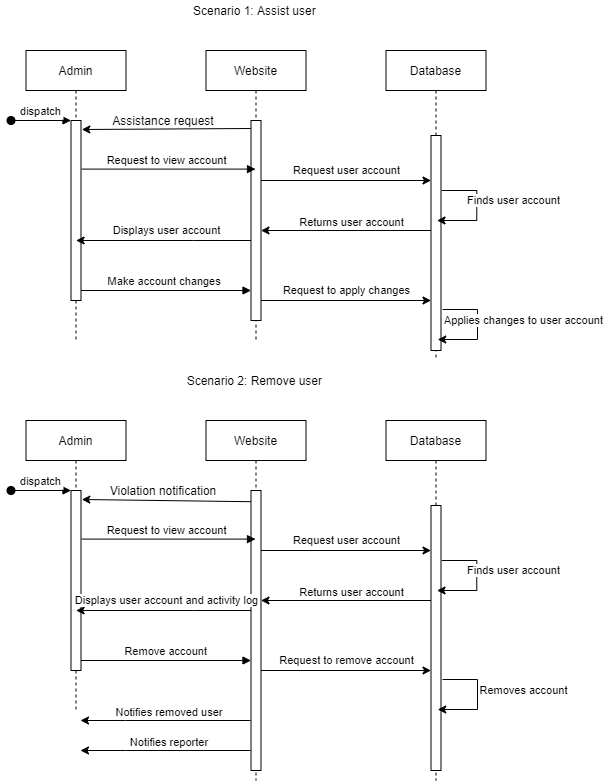

The diagram above was exported from draw.io. Its source (the exported page's mxGraphModel, read from the mxfile embedded in the PNG):
<mxGraphModel dx="921" dy="462" grid="1" gridSize="10" guides="1" tooltips="1" connect="1" arrows="1" fold="1" page="1" pageScale="1" pageWidth="850" pageHeight="1100" math="0" shadow="0">
  <root>
    <mxCell id="0" />
    <mxCell id="1" parent="0" />
    <mxCell id="JgZJebXtUyLinulpgRgZ-30" value="Scenario 1: Assist user&amp;nbsp;" style="text;html=1;strokeColor=none;fillColor=none;align=center;verticalAlign=middle;whiteSpace=wrap;rounded=0;" vertex="1" parent="1">
      <mxGeometry x="232.5" y="90" width="280" height="20" as="geometry" />
    </mxCell>
    <mxCell id="JgZJebXtUyLinulpgRgZ-31" value="Scenario 2: Remove user&amp;nbsp;" style="text;html=1;strokeColor=none;fillColor=none;align=center;verticalAlign=middle;whiteSpace=wrap;rounded=0;" vertex="1" parent="1">
      <mxGeometry x="232.5" y="460" width="280" height="20" as="geometry" />
    </mxCell>
    <mxCell id="JgZJebXtUyLinulpgRgZ-32" value="Admin" style="shape=umlLifeline;perimeter=lifelinePerimeter;container=1;collapsible=0;recursiveResize=0;rounded=0;shadow=0;strokeWidth=1;" vertex="1" parent="1">
      <mxGeometry x="142.5" y="140" width="100" height="290" as="geometry" />
    </mxCell>
    <mxCell id="JgZJebXtUyLinulpgRgZ-33" value="" style="points=[];perimeter=orthogonalPerimeter;rounded=0;shadow=0;strokeWidth=1;" vertex="1" parent="JgZJebXtUyLinulpgRgZ-32">
      <mxGeometry x="45" y="70" width="10" height="180" as="geometry" />
    </mxCell>
    <mxCell id="JgZJebXtUyLinulpgRgZ-34" value="dispatch" style="verticalAlign=bottom;startArrow=oval;endArrow=block;startSize=8;shadow=0;strokeWidth=1;" edge="1" parent="JgZJebXtUyLinulpgRgZ-32" target="JgZJebXtUyLinulpgRgZ-33">
      <mxGeometry relative="1" as="geometry">
        <mxPoint x="-15" y="70" as="sourcePoint" />
      </mxGeometry>
    </mxCell>
    <mxCell id="JgZJebXtUyLinulpgRgZ-35" value="Website" style="shape=umlLifeline;perimeter=lifelinePerimeter;container=1;collapsible=0;recursiveResize=0;rounded=0;shadow=0;strokeWidth=1;" vertex="1" parent="1">
      <mxGeometry x="322.5" y="140" width="100" height="290" as="geometry" />
    </mxCell>
    <mxCell id="JgZJebXtUyLinulpgRgZ-36" value="" style="points=[];perimeter=orthogonalPerimeter;rounded=0;shadow=0;strokeWidth=1;" vertex="1" parent="JgZJebXtUyLinulpgRgZ-35">
      <mxGeometry x="45" y="70" width="10" height="200" as="geometry" />
    </mxCell>
    <mxCell id="JgZJebXtUyLinulpgRgZ-37" value="Request to view account " style="verticalAlign=bottom;endArrow=block;shadow=0;strokeWidth=1;exitX=1.083;exitY=0.27;exitDx=0;exitDy=0;exitPerimeter=0;" edge="1" parent="1" source="JgZJebXtUyLinulpgRgZ-33" target="JgZJebXtUyLinulpgRgZ-35">
      <mxGeometry relative="1" as="geometry">
        <mxPoint x="297.5" y="280" as="sourcePoint" />
      </mxGeometry>
    </mxCell>
    <mxCell id="JgZJebXtUyLinulpgRgZ-38" value="Database" style="shape=umlLifeline;perimeter=lifelinePerimeter;container=1;collapsible=0;recursiveResize=0;rounded=0;shadow=0;strokeWidth=1;" vertex="1" parent="1">
      <mxGeometry x="502.5" y="140" width="100" height="310" as="geometry" />
    </mxCell>
    <mxCell id="JgZJebXtUyLinulpgRgZ-39" value="" style="points=[];perimeter=orthogonalPerimeter;rounded=0;shadow=0;strokeWidth=1;" vertex="1" parent="JgZJebXtUyLinulpgRgZ-38">
      <mxGeometry x="45" y="85" width="10" height="215" as="geometry" />
    </mxCell>
    <mxCell id="JgZJebXtUyLinulpgRgZ-40" style="edgeStyle=orthogonalEdgeStyle;rounded=0;orthogonalLoop=1;jettySize=auto;html=1;" edge="1" parent="1" source="JgZJebXtUyLinulpgRgZ-36" target="JgZJebXtUyLinulpgRgZ-32">
      <mxGeometry relative="1" as="geometry">
        <Array as="points">
          <mxPoint x="310" y="330" />
          <mxPoint x="310" y="330" />
        </Array>
      </mxGeometry>
    </mxCell>
    <mxCell id="JgZJebXtUyLinulpgRgZ-41" value="Displays user account" style="edgeLabel;html=1;align=center;verticalAlign=middle;resizable=0;points=[];" vertex="1" connectable="0" parent="JgZJebXtUyLinulpgRgZ-40">
      <mxGeometry x="0.1471" y="-1" relative="1" as="geometry">
        <mxPoint x="15.69" y="-9" as="offset" />
      </mxGeometry>
    </mxCell>
    <mxCell id="JgZJebXtUyLinulpgRgZ-42" value="Make account changes " style="verticalAlign=bottom;endArrow=block;entryX=0;entryY=0;shadow=0;strokeWidth=1;" edge="1" parent="1">
      <mxGeometry relative="1" as="geometry">
        <mxPoint x="197.5" y="380" as="sourcePoint" />
        <mxPoint x="367.5" y="380" as="targetPoint" />
      </mxGeometry>
    </mxCell>
    <mxCell id="JgZJebXtUyLinulpgRgZ-43" style="edgeStyle=orthogonalEdgeStyle;rounded=0;orthogonalLoop=1;jettySize=auto;html=1;" edge="1" parent="1">
      <mxGeometry relative="1" as="geometry">
        <Array as="points">
          <mxPoint x="432.5" y="390" />
          <mxPoint x="432.5" y="390" />
        </Array>
        <mxPoint x="377.5" y="390" as="sourcePoint" />
        <mxPoint x="547.5" y="390" as="targetPoint" />
      </mxGeometry>
    </mxCell>
    <mxCell id="JgZJebXtUyLinulpgRgZ-44" value="Request to apply changes" style="edgeLabel;html=1;align=center;verticalAlign=middle;resizable=0;points=[];" vertex="1" connectable="0" parent="JgZJebXtUyLinulpgRgZ-43">
      <mxGeometry x="0.1099" relative="1" as="geometry">
        <mxPoint x="-9.48" y="-10" as="offset" />
      </mxGeometry>
    </mxCell>
    <mxCell id="JgZJebXtUyLinulpgRgZ-46" value="Finds user account" style="edgeStyle=orthogonalEdgeStyle;rounded=0;orthogonalLoop=1;jettySize=auto;html=1;" edge="1" parent="1">
      <mxGeometry x="-0.1411" y="37" relative="1" as="geometry">
        <mxPoint x="553.5022222222221" y="310" as="targetPoint" />
        <Array as="points">
          <mxPoint x="593.28" y="280" />
          <mxPoint x="593.28" y="310" />
        </Array>
        <mxPoint as="offset" />
        <mxPoint x="558.2800000000002" y="280" as="sourcePoint" />
      </mxGeometry>
    </mxCell>
    <mxCell id="JgZJebXtUyLinulpgRgZ-47" value="Applies changes to user account" style="edgeStyle=orthogonalEdgeStyle;rounded=0;orthogonalLoop=1;jettySize=auto;html=1;" edge="1" parent="1">
      <mxGeometry x="-0.122" y="46" relative="1" as="geometry">
        <mxPoint x="554.2322222222222" y="429" as="targetPoint" />
        <Array as="points">
          <mxPoint x="594.01" y="399" />
          <mxPoint x="594.01" y="429" />
        </Array>
        <mxPoint as="offset" />
        <mxPoint x="559.0100000000002" y="399" as="sourcePoint" />
      </mxGeometry>
    </mxCell>
    <mxCell id="JgZJebXtUyLinulpgRgZ-48" style="edgeStyle=orthogonalEdgeStyle;rounded=0;orthogonalLoop=1;jettySize=auto;html=1;" edge="1" parent="1">
      <mxGeometry relative="1" as="geometry">
        <Array as="points">
          <mxPoint x="432.5" y="270" />
          <mxPoint x="432.5" y="270" />
        </Array>
        <mxPoint x="377.5" y="270" as="sourcePoint" />
        <mxPoint x="547.5" y="270" as="targetPoint" />
      </mxGeometry>
    </mxCell>
    <mxCell id="JgZJebXtUyLinulpgRgZ-49" value="Request user account" style="edgeLabel;html=1;align=center;verticalAlign=middle;resizable=0;points=[];" vertex="1" connectable="0" parent="JgZJebXtUyLinulpgRgZ-48">
      <mxGeometry x="0.1099" relative="1" as="geometry">
        <mxPoint x="-9.48" y="-10" as="offset" />
      </mxGeometry>
    </mxCell>
    <mxCell id="JgZJebXtUyLinulpgRgZ-50" value="Returns user account" style="edgeStyle=orthogonalEdgeStyle;rounded=0;orthogonalLoop=1;jettySize=auto;html=1;" edge="1" parent="1">
      <mxGeometry x="-0.0588" y="-8" relative="1" as="geometry">
        <Array as="points">
          <mxPoint x="422.5" y="320" />
          <mxPoint x="422.5" y="320" />
        </Array>
        <mxPoint as="offset" />
        <mxPoint x="547.5" y="320" as="sourcePoint" />
        <mxPoint x="377.5" y="320" as="targetPoint" />
      </mxGeometry>
    </mxCell>
    <mxCell id="JgZJebXtUyLinulpgRgZ-73" value="" style="endArrow=classic;html=1;entryX=1.083;entryY=0.05;entryDx=0;entryDy=0;entryPerimeter=0;exitX=-0.017;exitY=0.04;exitDx=0;exitDy=0;exitPerimeter=0;" edge="1" parent="1" source="JgZJebXtUyLinulpgRgZ-36" target="JgZJebXtUyLinulpgRgZ-33">
      <mxGeometry width="50" height="50" relative="1" as="geometry">
        <mxPoint x="460" y="250" as="sourcePoint" />
        <mxPoint x="510" y="200" as="targetPoint" />
      </mxGeometry>
    </mxCell>
    <mxCell id="JgZJebXtUyLinulpgRgZ-74" value="Assistance request" style="text;html=1;strokeColor=none;fillColor=none;align=center;verticalAlign=middle;whiteSpace=wrap;rounded=0;" vertex="1" parent="1">
      <mxGeometry x="210" y="200" width="140" height="20" as="geometry" />
    </mxCell>
    <mxCell id="JgZJebXtUyLinulpgRgZ-76" value="Admin" style="shape=umlLifeline;perimeter=lifelinePerimeter;container=1;collapsible=0;recursiveResize=0;rounded=0;shadow=0;strokeWidth=1;" vertex="1" parent="1">
      <mxGeometry x="142.5" y="510" width="100" height="290" as="geometry" />
    </mxCell>
    <mxCell id="JgZJebXtUyLinulpgRgZ-77" value="" style="points=[];perimeter=orthogonalPerimeter;rounded=0;shadow=0;strokeWidth=1;" vertex="1" parent="JgZJebXtUyLinulpgRgZ-76">
      <mxGeometry x="45" y="70" width="10" height="180" as="geometry" />
    </mxCell>
    <mxCell id="JgZJebXtUyLinulpgRgZ-78" value="dispatch" style="verticalAlign=bottom;startArrow=oval;endArrow=block;startSize=8;shadow=0;strokeWidth=1;" edge="1" parent="JgZJebXtUyLinulpgRgZ-76" target="JgZJebXtUyLinulpgRgZ-77">
      <mxGeometry relative="1" as="geometry">
        <mxPoint x="-15" y="70" as="sourcePoint" />
      </mxGeometry>
    </mxCell>
    <mxCell id="JgZJebXtUyLinulpgRgZ-79" value="Website" style="shape=umlLifeline;perimeter=lifelinePerimeter;container=1;collapsible=0;recursiveResize=0;rounded=0;shadow=0;strokeWidth=1;" vertex="1" parent="1">
      <mxGeometry x="322.5" y="510" width="100" height="360" as="geometry" />
    </mxCell>
    <mxCell id="JgZJebXtUyLinulpgRgZ-80" value="" style="points=[];perimeter=orthogonalPerimeter;rounded=0;shadow=0;strokeWidth=1;" vertex="1" parent="JgZJebXtUyLinulpgRgZ-79">
      <mxGeometry x="45" y="70" width="10" height="280" as="geometry" />
    </mxCell>
    <mxCell id="JgZJebXtUyLinulpgRgZ-81" value="Request to view account " style="verticalAlign=bottom;endArrow=block;shadow=0;strokeWidth=1;exitX=1.083;exitY=0.27;exitDx=0;exitDy=0;exitPerimeter=0;" edge="1" parent="1" source="JgZJebXtUyLinulpgRgZ-77" target="JgZJebXtUyLinulpgRgZ-79">
      <mxGeometry relative="1" as="geometry">
        <mxPoint x="297.5" y="650" as="sourcePoint" />
      </mxGeometry>
    </mxCell>
    <mxCell id="JgZJebXtUyLinulpgRgZ-82" value="Database" style="shape=umlLifeline;perimeter=lifelinePerimeter;container=1;collapsible=0;recursiveResize=0;rounded=0;shadow=0;strokeWidth=1;" vertex="1" parent="1">
      <mxGeometry x="502.5" y="510" width="100" height="360" as="geometry" />
    </mxCell>
    <mxCell id="JgZJebXtUyLinulpgRgZ-83" value="" style="points=[];perimeter=orthogonalPerimeter;rounded=0;shadow=0;strokeWidth=1;" vertex="1" parent="JgZJebXtUyLinulpgRgZ-82">
      <mxGeometry x="45" y="85" width="10" height="265" as="geometry" />
    </mxCell>
    <mxCell id="JgZJebXtUyLinulpgRgZ-84" style="edgeStyle=orthogonalEdgeStyle;rounded=0;orthogonalLoop=1;jettySize=auto;html=1;" edge="1" parent="1" source="JgZJebXtUyLinulpgRgZ-80" target="JgZJebXtUyLinulpgRgZ-76">
      <mxGeometry relative="1" as="geometry">
        <Array as="points">
          <mxPoint x="310" y="700" />
          <mxPoint x="310" y="700" />
        </Array>
      </mxGeometry>
    </mxCell>
    <mxCell id="JgZJebXtUyLinulpgRgZ-85" value="Displays user account and activity log" style="edgeLabel;html=1;align=center;verticalAlign=middle;resizable=0;points=[];" vertex="1" connectable="0" parent="JgZJebXtUyLinulpgRgZ-84">
      <mxGeometry x="0.1471" y="-1" relative="1" as="geometry">
        <mxPoint x="15.69" y="-9" as="offset" />
      </mxGeometry>
    </mxCell>
    <mxCell id="JgZJebXtUyLinulpgRgZ-86" value="Remove account" style="verticalAlign=bottom;endArrow=block;entryX=0;entryY=0;shadow=0;strokeWidth=1;" edge="1" parent="1">
      <mxGeometry relative="1" as="geometry">
        <mxPoint x="197.5" y="750" as="sourcePoint" />
        <mxPoint x="367.5" y="750" as="targetPoint" />
      </mxGeometry>
    </mxCell>
    <mxCell id="JgZJebXtUyLinulpgRgZ-87" style="edgeStyle=orthogonalEdgeStyle;rounded=0;orthogonalLoop=1;jettySize=auto;html=1;" edge="1" parent="1">
      <mxGeometry relative="1" as="geometry">
        <Array as="points">
          <mxPoint x="432.5" y="760" />
          <mxPoint x="432.5" y="760" />
        </Array>
        <mxPoint x="377.5" y="760" as="sourcePoint" />
        <mxPoint x="547.5" y="760" as="targetPoint" />
      </mxGeometry>
    </mxCell>
    <mxCell id="JgZJebXtUyLinulpgRgZ-88" value="Request to remove account" style="edgeLabel;html=1;align=center;verticalAlign=middle;resizable=0;points=[];" vertex="1" connectable="0" parent="JgZJebXtUyLinulpgRgZ-87">
      <mxGeometry x="0.1099" relative="1" as="geometry">
        <mxPoint x="-9.48" y="-10" as="offset" />
      </mxGeometry>
    </mxCell>
    <mxCell id="JgZJebXtUyLinulpgRgZ-89" value="Finds user account" style="edgeStyle=orthogonalEdgeStyle;rounded=0;orthogonalLoop=1;jettySize=auto;html=1;" edge="1" parent="1">
      <mxGeometry x="-0.1411" y="37" relative="1" as="geometry">
        <mxPoint x="553.5022222222221" y="680" as="targetPoint" />
        <Array as="points">
          <mxPoint x="593.28" y="650" />
          <mxPoint x="593.28" y="680" />
        </Array>
        <mxPoint as="offset" />
        <mxPoint x="558.2800000000002" y="650" as="sourcePoint" />
      </mxGeometry>
    </mxCell>
    <mxCell id="JgZJebXtUyLinulpgRgZ-90" value="Removes account" style="edgeStyle=orthogonalEdgeStyle;rounded=0;orthogonalLoop=1;jettySize=auto;html=1;" edge="1" parent="1">
      <mxGeometry x="-0.122" y="46" relative="1" as="geometry">
        <mxPoint x="554.2322222222222" y="799" as="targetPoint" />
        <Array as="points">
          <mxPoint x="594.01" y="769" />
          <mxPoint x="594.01" y="799" />
        </Array>
        <mxPoint as="offset" />
        <mxPoint x="559.0100000000002" y="769" as="sourcePoint" />
      </mxGeometry>
    </mxCell>
    <mxCell id="JgZJebXtUyLinulpgRgZ-91" style="edgeStyle=orthogonalEdgeStyle;rounded=0;orthogonalLoop=1;jettySize=auto;html=1;" edge="1" parent="1">
      <mxGeometry relative="1" as="geometry">
        <Array as="points">
          <mxPoint x="432.5" y="640" />
          <mxPoint x="432.5" y="640" />
        </Array>
        <mxPoint x="377.5" y="640" as="sourcePoint" />
        <mxPoint x="547.5" y="640" as="targetPoint" />
      </mxGeometry>
    </mxCell>
    <mxCell id="JgZJebXtUyLinulpgRgZ-92" value="Request user account" style="edgeLabel;html=1;align=center;verticalAlign=middle;resizable=0;points=[];" vertex="1" connectable="0" parent="JgZJebXtUyLinulpgRgZ-91">
      <mxGeometry x="0.1099" relative="1" as="geometry">
        <mxPoint x="-9.48" y="-10" as="offset" />
      </mxGeometry>
    </mxCell>
    <mxCell id="JgZJebXtUyLinulpgRgZ-93" value="Returns user account" style="edgeStyle=orthogonalEdgeStyle;rounded=0;orthogonalLoop=1;jettySize=auto;html=1;" edge="1" parent="1">
      <mxGeometry x="-0.0588" y="-8" relative="1" as="geometry">
        <Array as="points">
          <mxPoint x="422.5" y="690" />
          <mxPoint x="422.5" y="690" />
        </Array>
        <mxPoint as="offset" />
        <mxPoint x="547.5" y="690" as="sourcePoint" />
        <mxPoint x="377.5" y="690" as="targetPoint" />
      </mxGeometry>
    </mxCell>
    <mxCell id="JgZJebXtUyLinulpgRgZ-94" value="" style="endArrow=classic;html=1;entryX=1.083;entryY=0.05;entryDx=0;entryDy=0;entryPerimeter=0;exitX=-0.017;exitY=0.04;exitDx=0;exitDy=0;exitPerimeter=0;" edge="1" parent="1" source="JgZJebXtUyLinulpgRgZ-80" target="JgZJebXtUyLinulpgRgZ-77">
      <mxGeometry width="50" height="50" relative="1" as="geometry">
        <mxPoint x="460" y="620" as="sourcePoint" />
        <mxPoint x="510" y="570" as="targetPoint" />
      </mxGeometry>
    </mxCell>
    <mxCell id="JgZJebXtUyLinulpgRgZ-95" value="Violation notification" style="text;html=1;strokeColor=none;fillColor=none;align=center;verticalAlign=middle;whiteSpace=wrap;rounded=0;" vertex="1" parent="1">
      <mxGeometry x="210" y="570" width="140" height="20" as="geometry" />
    </mxCell>
    <mxCell id="JgZJebXtUyLinulpgRgZ-96" value="Notifies removed user&amp;nbsp;" style="edgeStyle=orthogonalEdgeStyle;rounded=0;orthogonalLoop=1;jettySize=auto;html=1;" edge="1" parent="1">
      <mxGeometry x="-0.0588" y="-8" relative="1" as="geometry">
        <Array as="points">
          <mxPoint x="242" y="810" />
          <mxPoint x="242" y="810" />
        </Array>
        <mxPoint as="offset" />
        <mxPoint x="367" y="810" as="sourcePoint" />
        <mxPoint x="197" y="810" as="targetPoint" />
      </mxGeometry>
    </mxCell>
    <mxCell id="JgZJebXtUyLinulpgRgZ-97" value="Notifies reporter&amp;nbsp;" style="edgeStyle=orthogonalEdgeStyle;rounded=0;orthogonalLoop=1;jettySize=auto;html=1;" edge="1" parent="1">
      <mxGeometry x="-0.0588" y="-8" relative="1" as="geometry">
        <Array as="points">
          <mxPoint x="242" y="840" />
          <mxPoint x="242" y="840" />
        </Array>
        <mxPoint as="offset" />
        <mxPoint x="367" y="840" as="sourcePoint" />
        <mxPoint x="197" y="840" as="targetPoint" />
      </mxGeometry>
    </mxCell>
  </root>
</mxGraphModel>